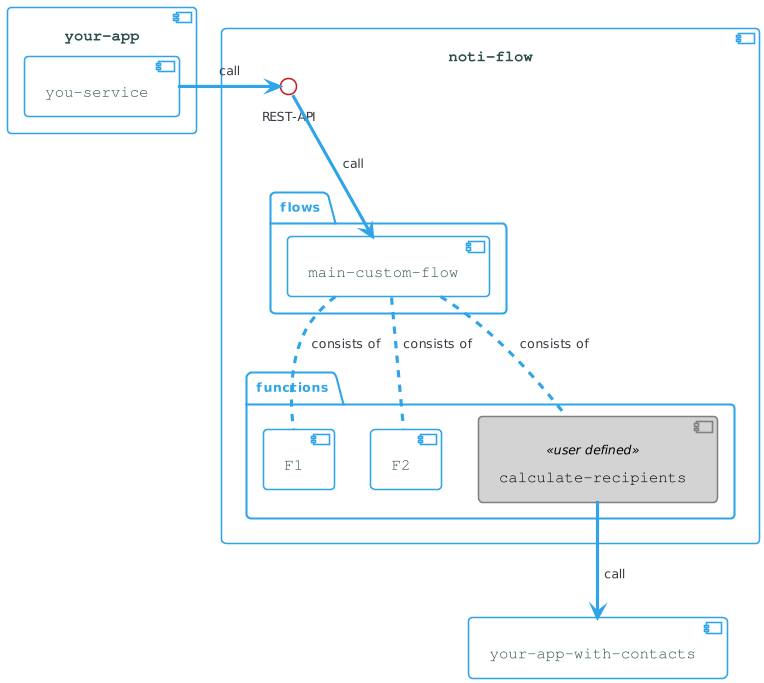

The diagram above was rendered by PlantUML. Its source (embedded in the PNG):
@startuml
!theme cerulean-outline

skinparam backgroundcolor White
skinparam component {
    BackgroundColor<<user defined>> LightGray
    BorderColor<<user defined>> Gray
    FontColor<<user defined>> Black

    FontColor DarkSlateGray
    FontName Courier
    FontSize 15
}

component appWithContacts [
    your-app-with-contacts
] 

component [your-app] {

    [you-service]
}

component [noti-flow] {

    () "REST-API" as rest

    package flows {
        component customFlow [
            main-custom-flow
        ] 
    }

    package functions {
        component persistMessage [
            F1
        ] 

        component sendEmail [
            F2
        ] 

        component customFunction<<user defined>> [
            calculate-recipients
        ] 
    }


}

[you-service] -> rest: call
rest --> customFlow: call

customFlow .. persistMessage: consists of
customFlow .. sendEmail: consists of
customFlow .. customFunction: consists of
 
customFunction --> appWithContacts: call
@enduml